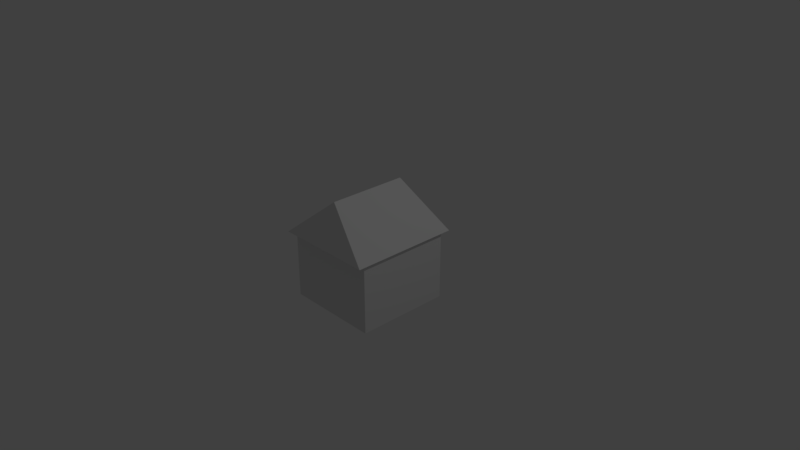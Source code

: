 # Source: House.blend  (saved by Blender 2.79.0; exported with 4.5.12 LTS)
import bpy
from mathutils import Matrix  # noqa: F401  (used for matrix-valued properties, if any)

bpy.ops.wm.read_factory_settings(use_empty=True)
scene = bpy.context.scene
scene.name = 'Scene'

# ---- collections
col_collection_1 = bpy.data.collections.new('Collection 1'); scene.collection.children.link(col_collection_1)

# ---- world
world_world = bpy.data.worlds.new('World'); scene.world = world_world
world_world.color = (0.05088, 0.05088, 0.05088)
world_world.use_sun_shadow = False
world_world.sun_shadow_jitter_overblur = 0.0
world_world.cycles.sampling_method = 'MANUAL'

# ---- cameras
cam_camera = bpy.data.cameras.new('Camera')
cam_camera.clip_end = 100.0
cam_camera.lens = 35.0
cam_camera.sensor_width = 32.0
cam_camera.sensor_height = 18.0
cam_camera.ortho_scale = 7.314
cam_camera.dof.focus_distance = 0.0
cam_camera.dof.aperture_fstop = 128.0

# ---- lights
light_lamp = bpy.data.lights.new('Lamp', 'POINT')
light_lamp.transmission_factor = 0.0
light_lamp.cutoff_distance = 30.0
light_lamp.energy = 100.0
light_lamp.shadow_buffer_clip_start = 1.001
light_lamp.shadow_soft_size = 0.1
light_lamp.shadow_maximum_resolution = 0.006
light_lamp.use_absolute_resolution = True

# ---- meshes
me_cube_002 = bpy.data.meshes.new('Cube.002')
me_cube_002.from_pydata([(2.43e-08, 0.8404, 1.847), (2.43e-08, -0.8404, 1.847), (1.064, 1.162, 0.6405), (1.064, -1.162, 0.6405), (-1.064, 1.162, 0.6405), (-1.064, -1.162, 0.6405), (-1.0, -1.0, -1.34), (-1.0, 1.0, -1.34), (1.0, -1.0, -1.34), (1.0, 1.0, -1.34), (1.0, 1.0, 0.6405), (1.0, -1.0, 0.6405), (-1.0, 1.0, 0.6405), (-1.0, -1.0, 0.6405)], [], [(0, 1, 3, 2), (2, 3, 11, 10, 12, 4), (3, 1, 5), (4, 5, 1, 0), (0, 2, 4), (6, 13, 12, 7), (7, 12, 10, 9), (9, 10, 11, 8), (8, 11, 13, 6), (7, 9, 8, 6), (4, 12, 13, 11, 3, 5)])
me_cube_002.use_remesh_preserve_volume = False
me_cube_002.use_remesh_preserve_attributes = False
me_cube_002.use_mirror_vertex_groups = False
me_cube_002.update()

# ---- objects
ob_cube = bpy.data.objects.new('Cube', me_cube_002)
ob_lamp = bpy.data.objects.new('Lamp', light_lamp)
ob_camera = bpy.data.objects.new('Camera', cam_camera)

# ---- transforms, parenting, visibility, modifiers, constraints
ob_cube.location = (-1.573e-08, 7.864e-09, 0.02366)
ob_cube.scale = (0.6472, 0.6472, 0.4775)
ob_cube.lineart.crease_threshold = 0.0
ob_lamp.location = (4.076, 1.005, 5.904)
ob_lamp.rotation_euler = (0.6503, 0.05522, 1.866)
ob_lamp.lock_rotations_4d = False
ob_lamp.empty_display_type = 'ARROWS'
ob_lamp.color = (0.0, 0.0, 0.0, 0.0)
ob_lamp.lineart.crease_threshold = 0.0
ob_camera.location = (7.481, -6.508, 5.344)
ob_camera.rotation_euler = (1.109, 0.0, 0.8149)
ob_camera.lock_rotations_4d = False
ob_camera.empty_display_type = 'ARROWS'
ob_camera.color = (0.0, 0.0, 0.0, 0.0)
ob_camera.display_type = 'WIRE'
ob_camera.lineart.crease_threshold = 0.0

# ---- collection membership
col_collection_1.objects.link(ob_cube)
col_collection_1.objects.link(ob_lamp)
col_collection_1.objects.link(ob_camera)

# ---- scene / render settings (as saved in the file)
scene.camera = ob_camera
scene.frame_start = 1; scene.frame_end = 250; scene.frame_set(1)
scene.render.engine = 'BLENDER_EEVEE_NEXT'
scene.render.resolution_percentage = 50
scene.render.dither_intensity = 0.0
scene.cycles.use_denoising = False
scene.cycles.samples = 128
scene.cycles.sampling_pattern = 'TABULATED_SOBOL'
scene.cycles.use_adaptive_sampling = False
scene.cycles.use_light_tree = False
scene.cycles.blur_glossy = 0.0
scene.cycles.sample_clamp_indirect = 0.0
scene.view_settings.view_transform = 'Standard'
bpy.context.view_layer.update()

